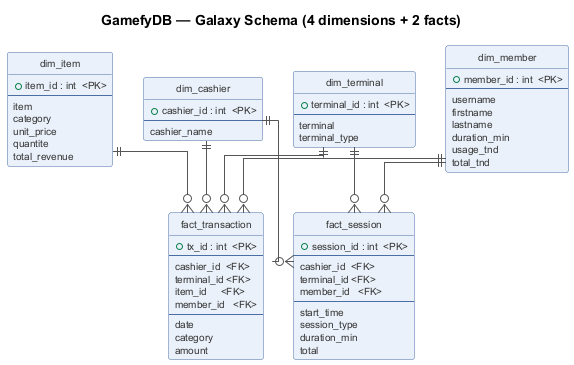

The diagram above was rendered by PlantUML. Its source (embedded in the PNG):
@startuml star
title GamefyDB — Galaxy Schema (4 dimensions + 2 facts)

hide circle
skinparam shadowing false
skinparam linetype ortho
skinparam DefaultFontName "Liberation Sans"
skinparam DefaultFontSize 10
skinparam ArrowColor #555555
skinparam ranksep 40
skinparam nodesep 30

skinparam class {
  BackgroundColor #EAF1FA
  BorderColor     #4A6FA5
  FontColor       #1F3A5F
  AttributeFontColor   #333333
  AttributeFontSize    10
}

' --- Dimensions (top row) ------------------------------------------------
' Order chosen so that each dimension sits above (or near) the fact it
' most often joins to: item -> transaction only ; cashier/terminal ->
' both facts (center) ; member -> both facts (right).
entity "dim_item" as di {
  + item_id : int  <PK>
  --
  item
  category
  unit_price
  quantite
  total_revenue
}

entity "dim_cashier" as dc {
  + cashier_id : int  <PK>
  --
  cashier_name
}

entity "dim_terminal" as dt {
  + terminal_id : int  <PK>
  --
  terminal
  terminal_type
}

entity "dim_member" as dm {
  + member_id : int  <PK>
  --
  username
  firstname
  lastname
  duration_min
  usage_tnd
  total_tnd
}

' --- Facts (bottom row) --------------------------------------------------
' fact_transaction sits under item+cashier (its non-shared dim is item)
' fact_session sits under terminal+member (its shared dims are on the right)
entity "fact_transaction" as ftx {
  + tx_id : int  <PK>
  --
  cashier_id  <FK>
  terminal_id <FK>
  item_id     <FK>
  member_id   <FK>
  --
  date
  category
  amount
}

entity "fact_session" as fse {
  + session_id : int  <PK>
  --
  cashier_id  <FK>
  terminal_id <FK>
  member_id   <FK>
  --
  start_time
  session_type
  duration_min
  total
}

' --- Layout hints --------------------------------------------------------
di -[hidden]r- dc
dc -[hidden]r- dt
dt -[hidden]r- dm
ftx -[hidden]r- fse

' --- Relationships -------------------------------------------------------
' Order matters with linetype ortho: declare shortest first so the
' router prefers them, then the cross-fact lines.
di ||--o{ ftx
dc ||--o{ ftx
dt ||--o{ ftx
dm ||--o{ ftx

dc ||--o{ fse
dt ||--o{ fse
dm ||--o{ fse

@enduml